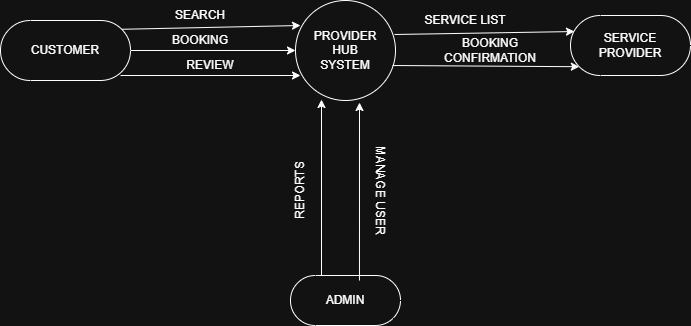

The diagram above was exported from draw.io. Its source (the exported page's mxGraphModel, read from the mxfile embedded in the PNG):
<mxGraphModel dx="1426" dy="785" grid="1" gridSize="10" guides="1" tooltips="1" connect="1" arrows="1" fold="1" page="1" pageScale="1" pageWidth="850" pageHeight="1100" math="0" shadow="0">
  <root>
    <mxCell id="0" />
    <mxCell id="1" parent="0" />
    <mxCell id="feLT5-GG8vs8qqueWJJb-1" parent="1" style="html=1;dashed=0;whiteSpace=wrap;shape=mxgraph.dfd.start" value="CUSTOMER" vertex="1">
      <mxGeometry height="60" width="130" x="80" y="225" as="geometry" />
    </mxCell>
    <mxCell id="feLT5-GG8vs8qqueWJJb-2" parent="1" style="html=1;dashed=0;whiteSpace=wrap;shape=mxgraph.dfd.start" value="SERVICE PROVIDER" vertex="1">
      <mxGeometry height="60" width="120" x="650" y="220" as="geometry" />
    </mxCell>
    <mxCell id="feLT5-GG8vs8qqueWJJb-3" parent="1" style="html=1;dashed=0;whiteSpace=wrap;shape=mxgraph.dfd.start" value="ADMIN" vertex="1">
      <mxGeometry height="50" width="110" x="370" y="480" as="geometry" />
    </mxCell>
    <mxCell id="feLT5-GG8vs8qqueWJJb-4" parent="1" style="shape=ellipse;html=1;dashed=0;whiteSpace=wrap;aspect=fixed;perimeter=ellipsePerimeter;" value="PROVIDER&lt;br&gt;HUB&lt;br&gt;SYSTEM" vertex="1">
      <mxGeometry height="100" width="100" x="375" y="205" as="geometry" />
    </mxCell>
    <mxCell id="feLT5-GG8vs8qqueWJJb-5" edge="1" parent="1" style="endArrow=classic;html=1;rounded=0;exitX=0.846;exitY=0.917;exitDx=0;exitDy=0;exitPerimeter=0;" value="">
      <mxGeometry height="50" relative="1" width="50" as="geometry">
        <mxPoint x="200.00000000000003" y="280" as="sourcePoint" />
        <mxPoint x="380" y="280" as="targetPoint" />
      </mxGeometry>
    </mxCell>
    <mxCell id="feLT5-GG8vs8qqueWJJb-6" edge="1" parent="1" style="endArrow=classic;html=1;rounded=0;entryX=0.26;entryY=0.99;entryDx=0;entryDy=0;entryPerimeter=0;" target="feLT5-GG8vs8qqueWJJb-4" value="">
      <mxGeometry height="50" relative="1" width="50" as="geometry">
        <mxPoint x="401" y="480" as="sourcePoint" />
        <mxPoint x="380" y="350" as="targetPoint" />
      </mxGeometry>
    </mxCell>
    <mxCell id="feLT5-GG8vs8qqueWJJb-7" edge="1" parent="1" source="feLT5-GG8vs8qqueWJJb-3" style="endArrow=classic;html=1;rounded=0;entryX=0.64;entryY=1.02;entryDx=0;entryDy=0;entryPerimeter=0;exitX=0.627;exitY=0.1;exitDx=0;exitDy=0;exitPerimeter=0;" target="feLT5-GG8vs8qqueWJJb-4" value="">
      <mxGeometry height="50" relative="1" width="50" as="geometry">
        <mxPoint x="440" y="470" as="sourcePoint" />
        <mxPoint x="470" y="410" as="targetPoint" />
      </mxGeometry>
    </mxCell>
    <mxCell id="feLT5-GG8vs8qqueWJJb-8" edge="1" parent="1" source="feLT5-GG8vs8qqueWJJb-1" style="endArrow=classic;html=1;rounded=0;exitX=1;exitY=0.5;exitDx=0;exitDy=0;exitPerimeter=0;entryX=0;entryY=0.5;entryDx=0;entryDy=0;" target="feLT5-GG8vs8qqueWJJb-4" value="">
      <mxGeometry height="50" relative="1" width="50" as="geometry">
        <mxPoint x="240" y="300" as="sourcePoint" />
        <mxPoint x="370" y="255" as="targetPoint" />
      </mxGeometry>
    </mxCell>
    <mxCell id="feLT5-GG8vs8qqueWJJb-9" edge="1" parent="1" source="feLT5-GG8vs8qqueWJJb-1" style="endArrow=classic;html=1;rounded=0;exitX=0;exitY=0;exitDx=121.21000000000001;exitDy=8.790000000000003;exitPerimeter=0;" value="">
      <mxGeometry height="50" relative="1" width="50" as="geometry">
        <mxPoint x="230" y="270" as="sourcePoint" />
        <mxPoint x="380" y="230" as="targetPoint" />
      </mxGeometry>
    </mxCell>
    <mxCell id="feLT5-GG8vs8qqueWJJb-10" edge="1" parent="1" source="feLT5-GG8vs8qqueWJJb-4" style="endArrow=classic;html=1;rounded=0;exitX=0.99;exitY=0.34;exitDx=0;exitDy=0;exitPerimeter=0;entryX=0.033;entryY=0.267;entryDx=0;entryDy=0;entryPerimeter=0;" target="feLT5-GG8vs8qqueWJJb-2" value="">
      <mxGeometry height="50" relative="1" width="50" as="geometry">
        <mxPoint x="500" y="290" as="sourcePoint" />
        <mxPoint x="550" y="240" as="targetPoint" />
      </mxGeometry>
    </mxCell>
    <mxCell id="feLT5-GG8vs8qqueWJJb-11" edge="1" parent="1" source="feLT5-GG8vs8qqueWJJb-4" style="endArrow=classic;html=1;rounded=0;exitX=0.97;exitY=0.65;exitDx=0;exitDy=0;exitPerimeter=0;entryX=0;entryY=0;entryDx=8.79;entryDy=51.209999999999994;entryPerimeter=0;" target="feLT5-GG8vs8qqueWJJb-2" value="">
      <mxGeometry height="50" relative="1" width="50" as="geometry">
        <mxPoint x="560" y="310" as="sourcePoint" />
        <mxPoint x="610" y="260" as="targetPoint" />
      </mxGeometry>
    </mxCell>
    <mxCell id="feLT5-GG8vs8qqueWJJb-12" parent="1" style="text;html=1;whiteSpace=wrap;strokeColor=none;fillColor=none;align=center;verticalAlign=middle;rounded=0;rotation=-90;" value="REPORTS" vertex="1">
      <mxGeometry height="30" width="60" x="350" y="380" as="geometry" />
    </mxCell>
    <mxCell id="feLT5-GG8vs8qqueWJJb-13" parent="1" style="text;html=1;whiteSpace=wrap;strokeColor=none;fillColor=none;align=center;verticalAlign=middle;rounded=0;rotation=90;" value="MANAGE USER" vertex="1">
      <mxGeometry height="30" width="140" x="390" y="380" as="geometry" />
    </mxCell>
    <mxCell id="feLT5-GG8vs8qqueWJJb-14" parent="1" style="text;html=1;whiteSpace=wrap;strokeColor=none;fillColor=none;align=center;verticalAlign=middle;rounded=0;" value="REVIEW" vertex="1">
      <mxGeometry height="30" width="60" x="260" y="255" as="geometry" />
    </mxCell>
    <mxCell id="feLT5-GG8vs8qqueWJJb-15" parent="1" style="text;html=1;whiteSpace=wrap;strokeColor=none;fillColor=none;align=center;verticalAlign=middle;rounded=0;" value="BOOKING" vertex="1">
      <mxGeometry height="30" width="60" x="250" y="230" as="geometry" />
    </mxCell>
    <mxCell id="feLT5-GG8vs8qqueWJJb-16" parent="1" style="text;html=1;whiteSpace=wrap;strokeColor=none;fillColor=none;align=center;verticalAlign=middle;rounded=0;" value="SEARCH" vertex="1">
      <mxGeometry height="30" width="60" x="250" y="205" as="geometry" />
    </mxCell>
    <mxCell id="feLT5-GG8vs8qqueWJJb-20" parent="1" style="text;html=1;whiteSpace=wrap;strokeColor=none;fillColor=none;align=center;verticalAlign=middle;rounded=0;" value="BOOKING CONFIRMATION" vertex="1">
      <mxGeometry height="30" width="100" x="520" y="240" as="geometry" />
    </mxCell>
    <mxCell id="feLT5-GG8vs8qqueWJJb-21" parent="1" style="text;html=1;whiteSpace=wrap;strokeColor=none;fillColor=none;align=center;verticalAlign=middle;rounded=0;" value="SERVICE LIST" vertex="1">
      <mxGeometry height="30" width="110" x="490" y="210" as="geometry" />
    </mxCell>
  </root>
</mxGraphModel>